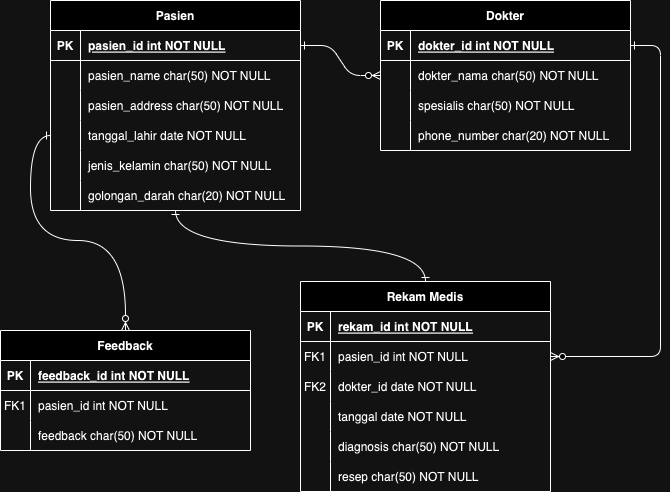

The diagram above was exported from draw.io. Its source (the exported page's mxGraphModel, read from the mxfile embedded in the PNG):
<mxGraphModel dx="954" dy="582" grid="1" gridSize="10" guides="1" tooltips="1" connect="1" arrows="1" fold="1" page="1" pageScale="1" pageWidth="850" pageHeight="1100" math="0" shadow="0" extFonts="Permanent Marker^https://fonts.googleapis.com/css?family=Permanent+Marker">
  <root>
    <mxCell id="0" />
    <mxCell id="1" parent="0" />
    <mxCell id="C-vyLk0tnHw3VtMMgP7b-1" value="" style="edgeStyle=entityRelationEdgeStyle;endArrow=ERzeroToMany;startArrow=ERone;endFill=1;startFill=0;" parent="1" source="C-vyLk0tnHw3VtMMgP7b-24" target="C-vyLk0tnHw3VtMMgP7b-6" edge="1">
      <mxGeometry width="100" height="100" relative="1" as="geometry">
        <mxPoint x="340" y="720" as="sourcePoint" />
        <mxPoint x="440" y="620" as="targetPoint" />
      </mxGeometry>
    </mxCell>
    <mxCell id="C-vyLk0tnHw3VtMMgP7b-12" value="" style="edgeStyle=entityRelationEdgeStyle;endArrow=ERzeroToMany;startArrow=ERone;endFill=1;startFill=0;" parent="1" source="C-vyLk0tnHw3VtMMgP7b-3" target="C-vyLk0tnHw3VtMMgP7b-17" edge="1">
      <mxGeometry width="100" height="100" relative="1" as="geometry">
        <mxPoint x="400" y="180" as="sourcePoint" />
        <mxPoint x="460" y="205" as="targetPoint" />
      </mxGeometry>
    </mxCell>
    <mxCell id="C-vyLk0tnHw3VtMMgP7b-2" value="Dokter" style="shape=table;startSize=30;container=1;collapsible=1;childLayout=tableLayout;fixedRows=1;rowLines=0;fontStyle=1;align=center;resizeLast=1;" parent="1" vertex="1">
      <mxGeometry x="450" y="120" width="250" height="150" as="geometry" />
    </mxCell>
    <mxCell id="C-vyLk0tnHw3VtMMgP7b-3" value="" style="shape=partialRectangle;collapsible=0;dropTarget=0;pointerEvents=0;fillColor=none;points=[[0,0.5],[1,0.5]];portConstraint=eastwest;top=0;left=0;right=0;bottom=1;" parent="C-vyLk0tnHw3VtMMgP7b-2" vertex="1">
      <mxGeometry y="30" width="250" height="30" as="geometry" />
    </mxCell>
    <mxCell id="C-vyLk0tnHw3VtMMgP7b-4" value="PK" style="shape=partialRectangle;overflow=hidden;connectable=0;fillColor=none;top=0;left=0;bottom=0;right=0;fontStyle=1;" parent="C-vyLk0tnHw3VtMMgP7b-3" vertex="1">
      <mxGeometry width="30" height="30" as="geometry">
        <mxRectangle width="30" height="30" as="alternateBounds" />
      </mxGeometry>
    </mxCell>
    <mxCell id="C-vyLk0tnHw3VtMMgP7b-5" value="dokter_id int NOT NULL " style="shape=partialRectangle;overflow=hidden;connectable=0;fillColor=none;top=0;left=0;bottom=0;right=0;align=left;spacingLeft=6;fontStyle=5;" parent="C-vyLk0tnHw3VtMMgP7b-3" vertex="1">
      <mxGeometry x="30" width="220" height="30" as="geometry">
        <mxRectangle width="220" height="30" as="alternateBounds" />
      </mxGeometry>
    </mxCell>
    <mxCell id="C-vyLk0tnHw3VtMMgP7b-6" value="" style="shape=partialRectangle;collapsible=0;dropTarget=0;pointerEvents=0;fillColor=none;points=[[0,0.5],[1,0.5]];portConstraint=eastwest;top=0;left=0;right=0;bottom=0;" parent="C-vyLk0tnHw3VtMMgP7b-2" vertex="1">
      <mxGeometry y="60" width="250" height="30" as="geometry" />
    </mxCell>
    <mxCell id="C-vyLk0tnHw3VtMMgP7b-7" value="" style="shape=partialRectangle;overflow=hidden;connectable=0;fillColor=none;top=0;left=0;bottom=0;right=0;" parent="C-vyLk0tnHw3VtMMgP7b-6" vertex="1">
      <mxGeometry width="30" height="30" as="geometry">
        <mxRectangle width="30" height="30" as="alternateBounds" />
      </mxGeometry>
    </mxCell>
    <mxCell id="C-vyLk0tnHw3VtMMgP7b-8" value="dokter_nama char(50) NOT NULL" style="shape=partialRectangle;overflow=hidden;connectable=0;fillColor=none;top=0;left=0;bottom=0;right=0;align=left;spacingLeft=6;" parent="C-vyLk0tnHw3VtMMgP7b-6" vertex="1">
      <mxGeometry x="30" width="220" height="30" as="geometry">
        <mxRectangle width="220" height="30" as="alternateBounds" />
      </mxGeometry>
    </mxCell>
    <mxCell id="C-vyLk0tnHw3VtMMgP7b-9" value="" style="shape=partialRectangle;collapsible=0;dropTarget=0;pointerEvents=0;fillColor=none;points=[[0,0.5],[1,0.5]];portConstraint=eastwest;top=0;left=0;right=0;bottom=0;" parent="C-vyLk0tnHw3VtMMgP7b-2" vertex="1">
      <mxGeometry y="90" width="250" height="30" as="geometry" />
    </mxCell>
    <mxCell id="C-vyLk0tnHw3VtMMgP7b-10" value="" style="shape=partialRectangle;overflow=hidden;connectable=0;fillColor=none;top=0;left=0;bottom=0;right=0;" parent="C-vyLk0tnHw3VtMMgP7b-9" vertex="1">
      <mxGeometry width="30" height="30" as="geometry">
        <mxRectangle width="30" height="30" as="alternateBounds" />
      </mxGeometry>
    </mxCell>
    <mxCell id="C-vyLk0tnHw3VtMMgP7b-11" value="spesialis char(50) NOT NULL" style="shape=partialRectangle;overflow=hidden;connectable=0;fillColor=none;top=0;left=0;bottom=0;right=0;align=left;spacingLeft=6;" parent="C-vyLk0tnHw3VtMMgP7b-9" vertex="1">
      <mxGeometry x="30" width="220" height="30" as="geometry">
        <mxRectangle width="220" height="30" as="alternateBounds" />
      </mxGeometry>
    </mxCell>
    <mxCell id="xIg5Gr7z3V-OGa_vsoiK-23" value="" style="shape=partialRectangle;collapsible=0;dropTarget=0;pointerEvents=0;fillColor=none;points=[[0,0.5],[1,0.5]];portConstraint=eastwest;top=0;left=0;right=0;bottom=0;" vertex="1" parent="C-vyLk0tnHw3VtMMgP7b-2">
      <mxGeometry y="120" width="250" height="30" as="geometry" />
    </mxCell>
    <mxCell id="xIg5Gr7z3V-OGa_vsoiK-24" value="" style="shape=partialRectangle;overflow=hidden;connectable=0;fillColor=none;top=0;left=0;bottom=0;right=0;" vertex="1" parent="xIg5Gr7z3V-OGa_vsoiK-23">
      <mxGeometry width="30" height="30" as="geometry">
        <mxRectangle width="30" height="30" as="alternateBounds" />
      </mxGeometry>
    </mxCell>
    <mxCell id="xIg5Gr7z3V-OGa_vsoiK-25" value="phone_number char(20) NOT NULL" style="shape=partialRectangle;overflow=hidden;connectable=0;fillColor=none;top=0;left=0;bottom=0;right=0;align=left;spacingLeft=6;" vertex="1" parent="xIg5Gr7z3V-OGa_vsoiK-23">
      <mxGeometry x="30" width="220" height="30" as="geometry">
        <mxRectangle width="220" height="30" as="alternateBounds" />
      </mxGeometry>
    </mxCell>
    <mxCell id="C-vyLk0tnHw3VtMMgP7b-13" value="Rekam Medis" style="shape=table;startSize=30;container=1;collapsible=1;childLayout=tableLayout;fixedRows=1;rowLines=0;fontStyle=1;align=center;resizeLast=1;" parent="1" vertex="1">
      <mxGeometry x="370" y="401" width="250" height="210" as="geometry" />
    </mxCell>
    <mxCell id="C-vyLk0tnHw3VtMMgP7b-14" value="" style="shape=partialRectangle;collapsible=0;dropTarget=0;pointerEvents=0;fillColor=none;points=[[0,0.5],[1,0.5]];portConstraint=eastwest;top=0;left=0;right=0;bottom=1;" parent="C-vyLk0tnHw3VtMMgP7b-13" vertex="1">
      <mxGeometry y="30" width="250" height="30" as="geometry" />
    </mxCell>
    <mxCell id="C-vyLk0tnHw3VtMMgP7b-15" value="PK" style="shape=partialRectangle;overflow=hidden;connectable=0;fillColor=none;top=0;left=0;bottom=0;right=0;fontStyle=1;" parent="C-vyLk0tnHw3VtMMgP7b-14" vertex="1">
      <mxGeometry width="30" height="30" as="geometry">
        <mxRectangle width="30" height="30" as="alternateBounds" />
      </mxGeometry>
    </mxCell>
    <mxCell id="C-vyLk0tnHw3VtMMgP7b-16" value="rekam_id int NOT NULL " style="shape=partialRectangle;overflow=hidden;connectable=0;fillColor=none;top=0;left=0;bottom=0;right=0;align=left;spacingLeft=6;fontStyle=5;" parent="C-vyLk0tnHw3VtMMgP7b-14" vertex="1">
      <mxGeometry x="30" width="220" height="30" as="geometry">
        <mxRectangle width="220" height="30" as="alternateBounds" />
      </mxGeometry>
    </mxCell>
    <mxCell id="C-vyLk0tnHw3VtMMgP7b-17" value="" style="shape=partialRectangle;collapsible=0;dropTarget=0;pointerEvents=0;fillColor=none;points=[[0,0.5],[1,0.5]];portConstraint=eastwest;top=0;left=0;right=0;bottom=0;" parent="C-vyLk0tnHw3VtMMgP7b-13" vertex="1">
      <mxGeometry y="60" width="250" height="30" as="geometry" />
    </mxCell>
    <mxCell id="C-vyLk0tnHw3VtMMgP7b-18" value="FK1" style="shape=partialRectangle;overflow=hidden;connectable=0;fillColor=none;top=0;left=0;bottom=0;right=0;" parent="C-vyLk0tnHw3VtMMgP7b-17" vertex="1">
      <mxGeometry width="30" height="30" as="geometry">
        <mxRectangle width="30" height="30" as="alternateBounds" />
      </mxGeometry>
    </mxCell>
    <mxCell id="C-vyLk0tnHw3VtMMgP7b-19" value="pasien_id int NOT NULL" style="shape=partialRectangle;overflow=hidden;connectable=0;fillColor=none;top=0;left=0;bottom=0;right=0;align=left;spacingLeft=6;" parent="C-vyLk0tnHw3VtMMgP7b-17" vertex="1">
      <mxGeometry x="30" width="220" height="30" as="geometry">
        <mxRectangle width="220" height="30" as="alternateBounds" />
      </mxGeometry>
    </mxCell>
    <mxCell id="C-vyLk0tnHw3VtMMgP7b-20" value="" style="shape=partialRectangle;collapsible=0;dropTarget=0;pointerEvents=0;fillColor=none;points=[[0,0.5],[1,0.5]];portConstraint=eastwest;top=0;left=0;right=0;bottom=0;" parent="C-vyLk0tnHw3VtMMgP7b-13" vertex="1">
      <mxGeometry y="90" width="250" height="30" as="geometry" />
    </mxCell>
    <mxCell id="C-vyLk0tnHw3VtMMgP7b-21" value="FK2" style="shape=partialRectangle;overflow=hidden;connectable=0;fillColor=none;top=0;left=0;bottom=0;right=0;" parent="C-vyLk0tnHw3VtMMgP7b-20" vertex="1">
      <mxGeometry width="30" height="30" as="geometry">
        <mxRectangle width="30" height="30" as="alternateBounds" />
      </mxGeometry>
    </mxCell>
    <mxCell id="C-vyLk0tnHw3VtMMgP7b-22" value="dokter_id date NOT NULL" style="shape=partialRectangle;overflow=hidden;connectable=0;fillColor=none;top=0;left=0;bottom=0;right=0;align=left;spacingLeft=6;" parent="C-vyLk0tnHw3VtMMgP7b-20" vertex="1">
      <mxGeometry x="30" width="220" height="30" as="geometry">
        <mxRectangle width="220" height="30" as="alternateBounds" />
      </mxGeometry>
    </mxCell>
    <mxCell id="xIg5Gr7z3V-OGa_vsoiK-26" value="" style="shape=partialRectangle;collapsible=0;dropTarget=0;pointerEvents=0;fillColor=none;points=[[0,0.5],[1,0.5]];portConstraint=eastwest;top=0;left=0;right=0;bottom=0;" vertex="1" parent="C-vyLk0tnHw3VtMMgP7b-13">
      <mxGeometry y="120" width="250" height="30" as="geometry" />
    </mxCell>
    <mxCell id="xIg5Gr7z3V-OGa_vsoiK-27" value="" style="shape=partialRectangle;overflow=hidden;connectable=0;fillColor=none;top=0;left=0;bottom=0;right=0;" vertex="1" parent="xIg5Gr7z3V-OGa_vsoiK-26">
      <mxGeometry width="30" height="30" as="geometry">
        <mxRectangle width="30" height="30" as="alternateBounds" />
      </mxGeometry>
    </mxCell>
    <mxCell id="xIg5Gr7z3V-OGa_vsoiK-28" value="tanggal date NOT NULL" style="shape=partialRectangle;overflow=hidden;connectable=0;fillColor=none;top=0;left=0;bottom=0;right=0;align=left;spacingLeft=6;" vertex="1" parent="xIg5Gr7z3V-OGa_vsoiK-26">
      <mxGeometry x="30" width="220" height="30" as="geometry">
        <mxRectangle width="220" height="30" as="alternateBounds" />
      </mxGeometry>
    </mxCell>
    <mxCell id="xIg5Gr7z3V-OGa_vsoiK-29" value="" style="shape=partialRectangle;collapsible=0;dropTarget=0;pointerEvents=0;fillColor=none;points=[[0,0.5],[1,0.5]];portConstraint=eastwest;top=0;left=0;right=0;bottom=0;" vertex="1" parent="C-vyLk0tnHw3VtMMgP7b-13">
      <mxGeometry y="150" width="250" height="30" as="geometry" />
    </mxCell>
    <mxCell id="xIg5Gr7z3V-OGa_vsoiK-30" value="" style="shape=partialRectangle;overflow=hidden;connectable=0;fillColor=none;top=0;left=0;bottom=0;right=0;" vertex="1" parent="xIg5Gr7z3V-OGa_vsoiK-29">
      <mxGeometry width="30" height="30" as="geometry">
        <mxRectangle width="30" height="30" as="alternateBounds" />
      </mxGeometry>
    </mxCell>
    <mxCell id="xIg5Gr7z3V-OGa_vsoiK-31" value="diagnosis char(50) NOT NULL" style="shape=partialRectangle;overflow=hidden;connectable=0;fillColor=none;top=0;left=0;bottom=0;right=0;align=left;spacingLeft=6;" vertex="1" parent="xIg5Gr7z3V-OGa_vsoiK-29">
      <mxGeometry x="30" width="220" height="30" as="geometry">
        <mxRectangle width="220" height="30" as="alternateBounds" />
      </mxGeometry>
    </mxCell>
    <mxCell id="xIg5Gr7z3V-OGa_vsoiK-32" value="" style="shape=partialRectangle;collapsible=0;dropTarget=0;pointerEvents=0;fillColor=none;points=[[0,0.5],[1,0.5]];portConstraint=eastwest;top=0;left=0;right=0;bottom=0;" vertex="1" parent="C-vyLk0tnHw3VtMMgP7b-13">
      <mxGeometry y="180" width="250" height="30" as="geometry" />
    </mxCell>
    <mxCell id="xIg5Gr7z3V-OGa_vsoiK-33" value="" style="shape=partialRectangle;overflow=hidden;connectable=0;fillColor=none;top=0;left=0;bottom=0;right=0;" vertex="1" parent="xIg5Gr7z3V-OGa_vsoiK-32">
      <mxGeometry width="30" height="30" as="geometry">
        <mxRectangle width="30" height="30" as="alternateBounds" />
      </mxGeometry>
    </mxCell>
    <mxCell id="xIg5Gr7z3V-OGa_vsoiK-34" value="resep char(50) NOT NULL" style="shape=partialRectangle;overflow=hidden;connectable=0;fillColor=none;top=0;left=0;bottom=0;right=0;align=left;spacingLeft=6;" vertex="1" parent="xIg5Gr7z3V-OGa_vsoiK-32">
      <mxGeometry x="30" width="220" height="30" as="geometry">
        <mxRectangle width="220" height="30" as="alternateBounds" />
      </mxGeometry>
    </mxCell>
    <mxCell id="xIg5Gr7z3V-OGa_vsoiK-48" style="edgeStyle=orthogonalEdgeStyle;rounded=0;orthogonalLoop=1;jettySize=auto;html=1;entryX=0.5;entryY=0;entryDx=0;entryDy=0;startArrow=ERone;startFill=0;endArrow=ERone;endFill=0;curved=1;" edge="1" parent="1" source="C-vyLk0tnHw3VtMMgP7b-23" target="C-vyLk0tnHw3VtMMgP7b-13">
      <mxGeometry relative="1" as="geometry" />
    </mxCell>
    <mxCell id="C-vyLk0tnHw3VtMMgP7b-23" value="Pasien" style="shape=table;startSize=30;container=1;collapsible=1;childLayout=tableLayout;fixedRows=1;rowLines=0;fontStyle=1;align=center;resizeLast=1;" parent="1" vertex="1">
      <mxGeometry x="120" y="120" width="250" height="210" as="geometry" />
    </mxCell>
    <mxCell id="C-vyLk0tnHw3VtMMgP7b-24" value="" style="shape=partialRectangle;collapsible=0;dropTarget=0;pointerEvents=0;fillColor=none;points=[[0,0.5],[1,0.5]];portConstraint=eastwest;top=0;left=0;right=0;bottom=1;" parent="C-vyLk0tnHw3VtMMgP7b-23" vertex="1">
      <mxGeometry y="30" width="250" height="30" as="geometry" />
    </mxCell>
    <mxCell id="C-vyLk0tnHw3VtMMgP7b-25" value="PK" style="shape=partialRectangle;overflow=hidden;connectable=0;fillColor=none;top=0;left=0;bottom=0;right=0;fontStyle=1;" parent="C-vyLk0tnHw3VtMMgP7b-24" vertex="1">
      <mxGeometry width="30" height="30" as="geometry">
        <mxRectangle width="30" height="30" as="alternateBounds" />
      </mxGeometry>
    </mxCell>
    <mxCell id="C-vyLk0tnHw3VtMMgP7b-26" value="pasien_id int NOT NULL " style="shape=partialRectangle;overflow=hidden;connectable=0;fillColor=none;top=0;left=0;bottom=0;right=0;align=left;spacingLeft=6;fontStyle=5;" parent="C-vyLk0tnHw3VtMMgP7b-24" vertex="1">
      <mxGeometry x="30" width="220" height="30" as="geometry">
        <mxRectangle width="220" height="30" as="alternateBounds" />
      </mxGeometry>
    </mxCell>
    <mxCell id="C-vyLk0tnHw3VtMMgP7b-27" value="" style="shape=partialRectangle;collapsible=0;dropTarget=0;pointerEvents=0;fillColor=none;points=[[0,0.5],[1,0.5]];portConstraint=eastwest;top=0;left=0;right=0;bottom=0;" parent="C-vyLk0tnHw3VtMMgP7b-23" vertex="1">
      <mxGeometry y="60" width="250" height="30" as="geometry" />
    </mxCell>
    <mxCell id="C-vyLk0tnHw3VtMMgP7b-28" value="" style="shape=partialRectangle;overflow=hidden;connectable=0;fillColor=none;top=0;left=0;bottom=0;right=0;" parent="C-vyLk0tnHw3VtMMgP7b-27" vertex="1">
      <mxGeometry width="30" height="30" as="geometry">
        <mxRectangle width="30" height="30" as="alternateBounds" />
      </mxGeometry>
    </mxCell>
    <mxCell id="C-vyLk0tnHw3VtMMgP7b-29" value="pasien_name char(50) NOT NULL" style="shape=partialRectangle;overflow=hidden;connectable=0;fillColor=none;top=0;left=0;bottom=0;right=0;align=left;spacingLeft=6;" parent="C-vyLk0tnHw3VtMMgP7b-27" vertex="1">
      <mxGeometry x="30" width="220" height="30" as="geometry">
        <mxRectangle width="220" height="30" as="alternateBounds" />
      </mxGeometry>
    </mxCell>
    <mxCell id="xIg5Gr7z3V-OGa_vsoiK-1" value="" style="shape=partialRectangle;collapsible=0;dropTarget=0;pointerEvents=0;fillColor=none;points=[[0,0.5],[1,0.5]];portConstraint=eastwest;top=0;left=0;right=0;bottom=0;" vertex="1" parent="C-vyLk0tnHw3VtMMgP7b-23">
      <mxGeometry y="90" width="250" height="30" as="geometry" />
    </mxCell>
    <mxCell id="xIg5Gr7z3V-OGa_vsoiK-2" value="" style="shape=partialRectangle;overflow=hidden;connectable=0;fillColor=none;top=0;left=0;bottom=0;right=0;" vertex="1" parent="xIg5Gr7z3V-OGa_vsoiK-1">
      <mxGeometry width="30" height="30" as="geometry">
        <mxRectangle width="30" height="30" as="alternateBounds" />
      </mxGeometry>
    </mxCell>
    <mxCell id="xIg5Gr7z3V-OGa_vsoiK-3" value="pasien_address char(50) NOT NULL" style="shape=partialRectangle;overflow=hidden;connectable=0;fillColor=none;top=0;left=0;bottom=0;right=0;align=left;spacingLeft=6;" vertex="1" parent="xIg5Gr7z3V-OGa_vsoiK-1">
      <mxGeometry x="30" width="220" height="30" as="geometry">
        <mxRectangle width="220" height="30" as="alternateBounds" />
      </mxGeometry>
    </mxCell>
    <mxCell id="xIg5Gr7z3V-OGa_vsoiK-4" value="" style="shape=partialRectangle;collapsible=0;dropTarget=0;pointerEvents=0;fillColor=none;points=[[0,0.5],[1,0.5]];portConstraint=eastwest;top=0;left=0;right=0;bottom=0;" vertex="1" parent="C-vyLk0tnHw3VtMMgP7b-23">
      <mxGeometry y="120" width="250" height="30" as="geometry" />
    </mxCell>
    <mxCell id="xIg5Gr7z3V-OGa_vsoiK-5" value="" style="shape=partialRectangle;overflow=hidden;connectable=0;fillColor=none;top=0;left=0;bottom=0;right=0;" vertex="1" parent="xIg5Gr7z3V-OGa_vsoiK-4">
      <mxGeometry width="30" height="30" as="geometry">
        <mxRectangle width="30" height="30" as="alternateBounds" />
      </mxGeometry>
    </mxCell>
    <mxCell id="xIg5Gr7z3V-OGa_vsoiK-6" value="tanggal_lahir date NOT NULL" style="shape=partialRectangle;overflow=hidden;connectable=0;fillColor=none;top=0;left=0;bottom=0;right=0;align=left;spacingLeft=6;" vertex="1" parent="xIg5Gr7z3V-OGa_vsoiK-4">
      <mxGeometry x="30" width="220" height="30" as="geometry">
        <mxRectangle width="220" height="30" as="alternateBounds" />
      </mxGeometry>
    </mxCell>
    <mxCell id="xIg5Gr7z3V-OGa_vsoiK-7" value="" style="shape=partialRectangle;collapsible=0;dropTarget=0;pointerEvents=0;fillColor=none;points=[[0,0.5],[1,0.5]];portConstraint=eastwest;top=0;left=0;right=0;bottom=0;" vertex="1" parent="C-vyLk0tnHw3VtMMgP7b-23">
      <mxGeometry y="150" width="250" height="30" as="geometry" />
    </mxCell>
    <mxCell id="xIg5Gr7z3V-OGa_vsoiK-8" value="" style="shape=partialRectangle;overflow=hidden;connectable=0;fillColor=none;top=0;left=0;bottom=0;right=0;" vertex="1" parent="xIg5Gr7z3V-OGa_vsoiK-7">
      <mxGeometry width="30" height="30" as="geometry">
        <mxRectangle width="30" height="30" as="alternateBounds" />
      </mxGeometry>
    </mxCell>
    <mxCell id="xIg5Gr7z3V-OGa_vsoiK-9" value="jenis_kelamin char(50) NOT NULL" style="shape=partialRectangle;overflow=hidden;connectable=0;fillColor=none;top=0;left=0;bottom=0;right=0;align=left;spacingLeft=6;" vertex="1" parent="xIg5Gr7z3V-OGa_vsoiK-7">
      <mxGeometry x="30" width="220" height="30" as="geometry">
        <mxRectangle width="220" height="30" as="alternateBounds" />
      </mxGeometry>
    </mxCell>
    <mxCell id="xIg5Gr7z3V-OGa_vsoiK-10" value="" style="shape=partialRectangle;collapsible=0;dropTarget=0;pointerEvents=0;fillColor=none;points=[[0,0.5],[1,0.5]];portConstraint=eastwest;top=0;left=0;right=0;bottom=0;" vertex="1" parent="C-vyLk0tnHw3VtMMgP7b-23">
      <mxGeometry y="180" width="250" height="30" as="geometry" />
    </mxCell>
    <mxCell id="xIg5Gr7z3V-OGa_vsoiK-11" value="" style="shape=partialRectangle;overflow=hidden;connectable=0;fillColor=none;top=0;left=0;bottom=0;right=0;" vertex="1" parent="xIg5Gr7z3V-OGa_vsoiK-10">
      <mxGeometry width="30" height="30" as="geometry">
        <mxRectangle width="30" height="30" as="alternateBounds" />
      </mxGeometry>
    </mxCell>
    <mxCell id="xIg5Gr7z3V-OGa_vsoiK-12" value="golongan_darah char(20) NOT NULL" style="shape=partialRectangle;overflow=hidden;connectable=0;fillColor=none;top=0;left=0;bottom=0;right=0;align=left;spacingLeft=6;" vertex="1" parent="xIg5Gr7z3V-OGa_vsoiK-10">
      <mxGeometry x="30" width="220" height="30" as="geometry">
        <mxRectangle width="220" height="30" as="alternateBounds" />
      </mxGeometry>
    </mxCell>
    <mxCell id="xIg5Gr7z3V-OGa_vsoiK-35" value="Feedback" style="shape=table;startSize=30;container=1;collapsible=1;childLayout=tableLayout;fixedRows=1;rowLines=0;fontStyle=1;align=center;resizeLast=1;" vertex="1" parent="1">
      <mxGeometry x="70" y="450" width="250" height="120" as="geometry" />
    </mxCell>
    <mxCell id="xIg5Gr7z3V-OGa_vsoiK-36" value="" style="shape=partialRectangle;collapsible=0;dropTarget=0;pointerEvents=0;fillColor=none;points=[[0,0.5],[1,0.5]];portConstraint=eastwest;top=0;left=0;right=0;bottom=1;" vertex="1" parent="xIg5Gr7z3V-OGa_vsoiK-35">
      <mxGeometry y="30" width="250" height="30" as="geometry" />
    </mxCell>
    <mxCell id="xIg5Gr7z3V-OGa_vsoiK-37" value="PK" style="shape=partialRectangle;overflow=hidden;connectable=0;fillColor=none;top=0;left=0;bottom=0;right=0;fontStyle=1;" vertex="1" parent="xIg5Gr7z3V-OGa_vsoiK-36">
      <mxGeometry width="30" height="30" as="geometry">
        <mxRectangle width="30" height="30" as="alternateBounds" />
      </mxGeometry>
    </mxCell>
    <mxCell id="xIg5Gr7z3V-OGa_vsoiK-38" value="feedback_id int NOT NULL " style="shape=partialRectangle;overflow=hidden;connectable=0;fillColor=none;top=0;left=0;bottom=0;right=0;align=left;spacingLeft=6;fontStyle=5;" vertex="1" parent="xIg5Gr7z3V-OGa_vsoiK-36">
      <mxGeometry x="30" width="220" height="30" as="geometry">
        <mxRectangle width="220" height="30" as="alternateBounds" />
      </mxGeometry>
    </mxCell>
    <mxCell id="xIg5Gr7z3V-OGa_vsoiK-39" value="" style="shape=partialRectangle;collapsible=0;dropTarget=0;pointerEvents=0;fillColor=none;points=[[0,0.5],[1,0.5]];portConstraint=eastwest;top=0;left=0;right=0;bottom=0;" vertex="1" parent="xIg5Gr7z3V-OGa_vsoiK-35">
      <mxGeometry y="60" width="250" height="30" as="geometry" />
    </mxCell>
    <mxCell id="xIg5Gr7z3V-OGa_vsoiK-40" value="FK1" style="shape=partialRectangle;overflow=hidden;connectable=0;fillColor=none;top=0;left=0;bottom=0;right=0;" vertex="1" parent="xIg5Gr7z3V-OGa_vsoiK-39">
      <mxGeometry width="30" height="30" as="geometry">
        <mxRectangle width="30" height="30" as="alternateBounds" />
      </mxGeometry>
    </mxCell>
    <mxCell id="xIg5Gr7z3V-OGa_vsoiK-41" value="pasien_id int NOT NULL" style="shape=partialRectangle;overflow=hidden;connectable=0;fillColor=none;top=0;left=0;bottom=0;right=0;align=left;spacingLeft=6;" vertex="1" parent="xIg5Gr7z3V-OGa_vsoiK-39">
      <mxGeometry x="30" width="220" height="30" as="geometry">
        <mxRectangle width="220" height="30" as="alternateBounds" />
      </mxGeometry>
    </mxCell>
    <mxCell id="xIg5Gr7z3V-OGa_vsoiK-42" value="" style="shape=partialRectangle;collapsible=0;dropTarget=0;pointerEvents=0;fillColor=none;points=[[0,0.5],[1,0.5]];portConstraint=eastwest;top=0;left=0;right=0;bottom=0;" vertex="1" parent="xIg5Gr7z3V-OGa_vsoiK-35">
      <mxGeometry y="90" width="250" height="30" as="geometry" />
    </mxCell>
    <mxCell id="xIg5Gr7z3V-OGa_vsoiK-43" value="" style="shape=partialRectangle;overflow=hidden;connectable=0;fillColor=none;top=0;left=0;bottom=0;right=0;" vertex="1" parent="xIg5Gr7z3V-OGa_vsoiK-42">
      <mxGeometry width="30" height="30" as="geometry">
        <mxRectangle width="30" height="30" as="alternateBounds" />
      </mxGeometry>
    </mxCell>
    <mxCell id="xIg5Gr7z3V-OGa_vsoiK-44" value="feedback char(50) NOT NULL" style="shape=partialRectangle;overflow=hidden;connectable=0;fillColor=none;top=0;left=0;bottom=0;right=0;align=left;spacingLeft=6;" vertex="1" parent="xIg5Gr7z3V-OGa_vsoiK-42">
      <mxGeometry x="30" width="220" height="30" as="geometry">
        <mxRectangle width="220" height="30" as="alternateBounds" />
      </mxGeometry>
    </mxCell>
    <mxCell id="xIg5Gr7z3V-OGa_vsoiK-49" style="edgeStyle=orthogonalEdgeStyle;rounded=0;orthogonalLoop=1;jettySize=auto;html=1;entryX=0.5;entryY=0;entryDx=0;entryDy=0;startArrow=ERone;startFill=0;endArrow=ERzeroToMany;endFill=0;curved=1;" edge="1" parent="1" source="xIg5Gr7z3V-OGa_vsoiK-4" target="xIg5Gr7z3V-OGa_vsoiK-35">
      <mxGeometry relative="1" as="geometry" />
    </mxCell>
  </root>
</mxGraphModel>